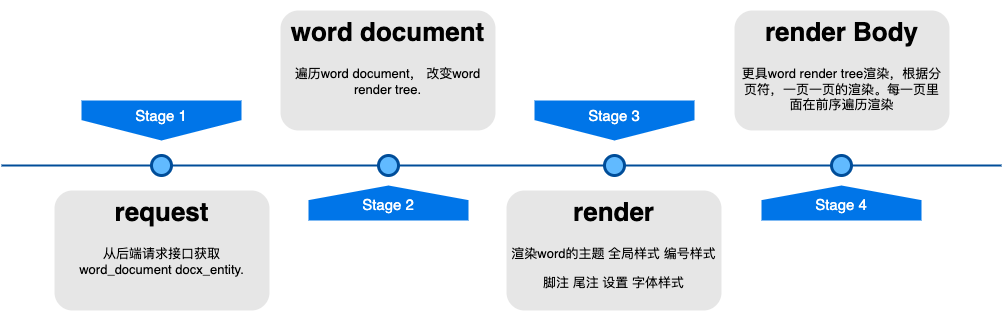

The diagram above was exported from draw.io. Its source (the exported page's mxGraphModel, read from the mxfile embedded in the PNG):
<mxGraphModel dx="946" dy="614" grid="1" gridSize="10" guides="1" tooltips="1" connect="1" arrows="1" fold="1" page="1" pageScale="1" pageWidth="1100" pageHeight="850" background="#FFFFFF" math="0" shadow="0">
  <root>
    <mxCell id="0" />
    <mxCell id="1" parent="0" />
    <mxCell id="4ec97bd9e5d20128-1" value="" style="line;strokeWidth=2;html=1;fillColor=none;fontSize=28;fontColor=#004D99;strokeColor=#004D99;" parent="1" vertex="1">
      <mxGeometry x="40" y="400" width="1000" height="10" as="geometry" />
    </mxCell>
    <mxCell id="4ec97bd9e5d20128-5" value="Stage 1" style="shape=offPageConnector;whiteSpace=wrap;html=1;fillColor=#0075E8;fontSize=15;fontColor=#FFFFFF;size=0.5093750000000015;verticalAlign=top;strokeColor=none;" parent="1" vertex="1">
      <mxGeometry x="120" y="340" width="160" height="40" as="geometry" />
    </mxCell>
    <mxCell id="4ec97bd9e5d20128-6" value="&lt;span&gt;Stage 3&lt;/span&gt;" style="shape=offPageConnector;whiteSpace=wrap;html=1;fillColor=#0075E8;fontSize=15;fontColor=#FFFFFF;size=0.5093750000000015;verticalAlign=top;strokeColor=none;" parent="1" vertex="1">
      <mxGeometry x="573" y="340" width="160" height="40" as="geometry" />
    </mxCell>
    <mxCell id="4ec97bd9e5d20128-7" value="&lt;span&gt;Stage 2&lt;/span&gt;" style="shape=offPageConnector;whiteSpace=wrap;html=1;fillColor=#0075E8;fontSize=15;fontColor=#FFFFFF;size=0.4178571428571445;flipV=1;verticalAlign=bottom;strokeColor=none;spacingBottom=4;" parent="1" vertex="1">
      <mxGeometry x="347" y="425" width="160" height="35" as="geometry" />
    </mxCell>
    <mxCell id="4ec97bd9e5d20128-8" value="&lt;span&gt;Stage 4&lt;/span&gt;" style="shape=offPageConnector;whiteSpace=wrap;html=1;fillColor=#0075E8;fontSize=15;fontColor=#FFFFFF;size=0.4178571428571445;flipV=1;verticalAlign=bottom;strokeColor=none;spacingBottom=4;" parent="1" vertex="1">
      <mxGeometry x="800" y="425" width="160" height="35" as="geometry" />
    </mxCell>
    <mxCell id="4ec97bd9e5d20128-9" value="" style="ellipse;whiteSpace=wrap;html=1;fillColor=#61BAFF;fontSize=28;fontColor=#004D99;strokeWidth=3;strokeColor=#004D99;" parent="1" vertex="1">
      <mxGeometry x="190" y="395" width="20" height="20" as="geometry" />
    </mxCell>
    <mxCell id="4ec97bd9e5d20128-10" value="" style="ellipse;whiteSpace=wrap;html=1;fillColor=#61BAFF;fontSize=28;fontColor=#004D99;strokeWidth=3;strokeColor=#004D99;" parent="1" vertex="1">
      <mxGeometry x="417" y="395" width="20" height="20" as="geometry" />
    </mxCell>
    <mxCell id="4ec97bd9e5d20128-11" value="" style="ellipse;whiteSpace=wrap;html=1;fillColor=#61BAFF;fontSize=28;fontColor=#004D99;strokeWidth=3;strokeColor=#004D99;" parent="1" vertex="1">
      <mxGeometry x="643" y="395" width="20" height="20" as="geometry" />
    </mxCell>
    <mxCell id="4ec97bd9e5d20128-13" value="" style="ellipse;whiteSpace=wrap;html=1;fillColor=#61BAFF;fontSize=28;fontColor=#004D99;strokeWidth=3;strokeColor=#004D99;" parent="1" vertex="1">
      <mxGeometry x="870" y="395" width="20" height="20" as="geometry" />
    </mxCell>
    <mxCell id="4ec97bd9e5d20128-14" value="&lt;h1&gt;request&lt;/h1&gt;&lt;p&gt;从后端请求接口获取 word_document docx_entity.&lt;/p&gt;" style="text;html=1;spacing=5;spacingTop=-20;whiteSpace=wrap;overflow=hidden;strokeColor=none;strokeWidth=3;fillColor=#E6E6E6;fontSize=13;fontColor=#000000;align=center;rounded=1;" parent="1" vertex="1">
      <mxGeometry x="93" y="430" width="215" height="120" as="geometry" />
    </mxCell>
    <mxCell id="4ec97bd9e5d20128-16" value="&lt;h1&gt;word document&lt;/h1&gt;&lt;p&gt;遍历word document， 改变word render tree.&lt;/p&gt;" style="text;html=1;spacing=5;spacingTop=-20;whiteSpace=wrap;overflow=hidden;strokeColor=none;strokeWidth=3;fillColor=#E6E6E6;fontSize=13;fontColor=#000000;align=center;rounded=1;" parent="1" vertex="1">
      <mxGeometry x="319" y="250" width="215" height="120" as="geometry" />
    </mxCell>
    <mxCell id="4ec97bd9e5d20128-17" value="&lt;h1&gt;render&lt;/h1&gt;&lt;p&gt;渲染word的主题 全局样式 编号样式&lt;/p&gt;&lt;p&gt;脚注 尾注 设置 字体样式&lt;/p&gt;" style="text;html=1;spacing=5;spacingTop=-20;whiteSpace=wrap;overflow=hidden;strokeColor=none;strokeWidth=3;fillColor=#E6E6E6;fontSize=13;fontColor=#000000;align=center;rounded=1;" parent="1" vertex="1">
      <mxGeometry x="545" y="430" width="215" height="120" as="geometry" />
    </mxCell>
    <mxCell id="4ec97bd9e5d20128-18" value="&lt;h1&gt;render Body&lt;/h1&gt;&lt;div&gt;更具word render tree渲染，根据分页符，一页一页的渲染。每一页里面在前序遍历渲染&lt;br&gt;&lt;/div&gt;" style="text;html=1;spacing=5;spacingTop=-20;whiteSpace=wrap;overflow=hidden;strokeColor=none;strokeWidth=3;fillColor=#E6E6E6;fontSize=13;fontColor=#000000;align=center;rounded=1;" parent="1" vertex="1">
      <mxGeometry x="773" y="250" width="215" height="120" as="geometry" />
    </mxCell>
  </root>
</mxGraphModel>